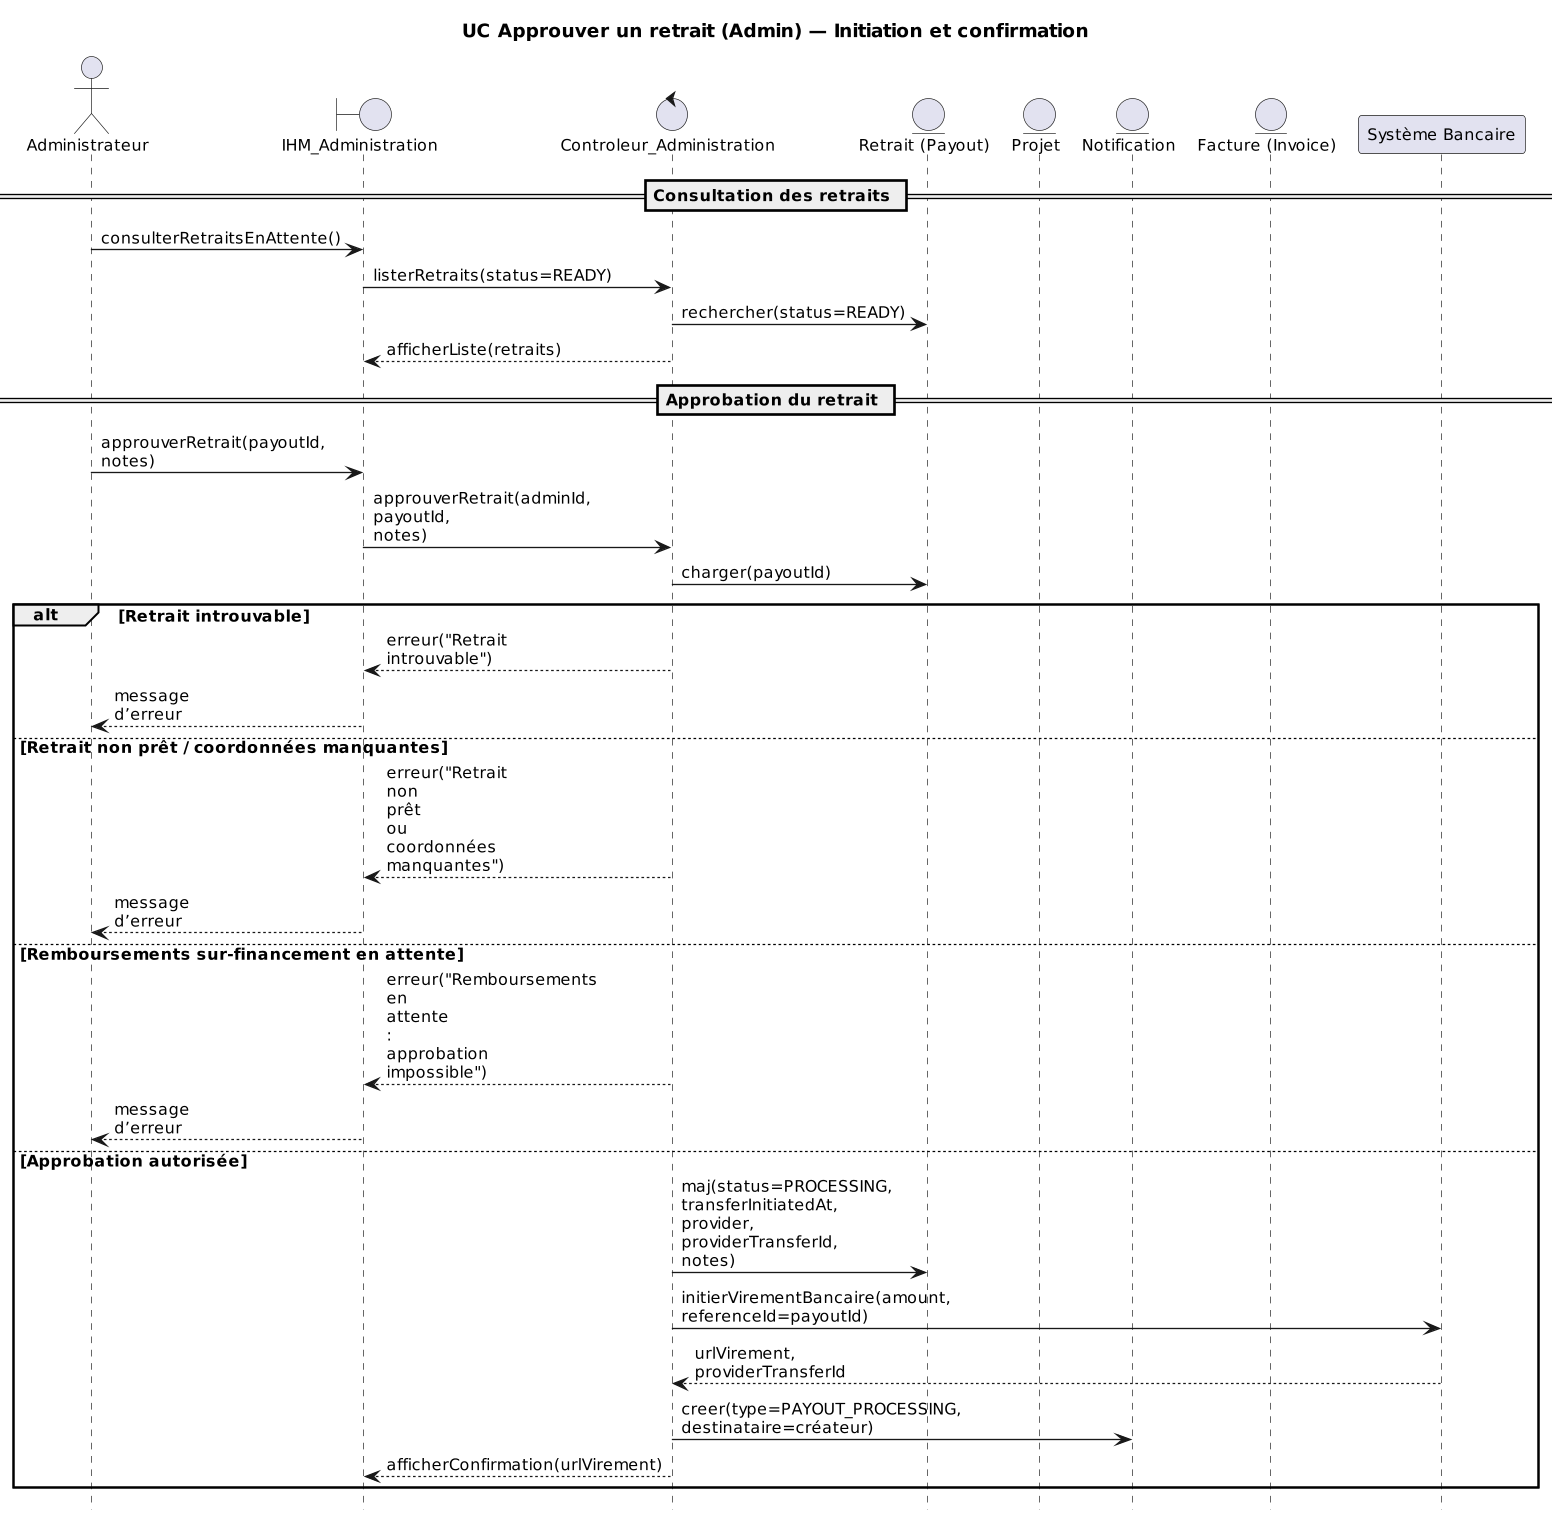

The diagram above was rendered by PlantUML. Its source (embedded in the PNG):
@startuml
' ============================
'  Normes FSEG (ECB)
'  - Acteur : Administrateur
'  - <<boundary>> : IHM_Administration
'  - <<control>>  : Controleur_Administration
'  - <<entity>>   : Retrait(Payout), Projet, Notification
'  - Service externe : Système Bancaire
' ============================

hide footbox
skinparam shadowing false
skinparam defaultFontName "Times New Roman"
skinparam defaultFontSize 12
skinparam sequenceMessageAlign left
skinparam maxMessageSize 45
skinparam wrapWidth 150
skinparam dpi 150
scale 0.85

title UC Approuver un retrait (Admin) — Initiation et confirmation

actor "Administrateur" as A
boundary "IHM_Administration" as IHM
control "Controleur_Administration" as CA
entity "Retrait (Payout)" as R
entity "Projet" as P
entity "Notification" as N
entity "Facture (Invoice)" as Inv
participant "Système Bancaire" as Bank

== Consultation des retraits ==
A -> IHM : consulterRetraitsEnAttente()
IHM -> CA : listerRetraits(status=READY)
CA -> R : rechercher(status=READY)
CA --> IHM : afficherListe(retraits)

== Approbation du retrait ==
A -> IHM : approuverRetrait(payoutId, notes)
IHM -> CA : approuverRetrait(adminId, payoutId, notes)

CA -> R : charger(payoutId)
alt Retrait introuvable
  CA --> IHM : erreur("Retrait introuvable")
  IHM --> A : message d’erreur
else Retrait non prêt / coordonnées manquantes
  CA --> IHM : erreur("Retrait non prêt ou coordonnées manquantes")
  IHM --> A : message d’erreur
else Remboursements sur-financement en attente
  CA --> IHM : erreur("Remboursements en attente : approbation impossible")
  IHM --> A : message d’erreur
else Approbation autorisée
  CA -> R : maj(status=PROCESSING, transferInitiatedAt, provider, providerTransferId, notes)
  CA -> Bank : initierVirementBancaire(amount, referenceId=payoutId)
  Bank --> CA : urlVirement, providerTransferId
  CA -> N : creer(type=PAYOUT_PROCESSING, destinataire=créateur)
  CA --> IHM : afficherConfirmation(urlVirement)
end
@enduml